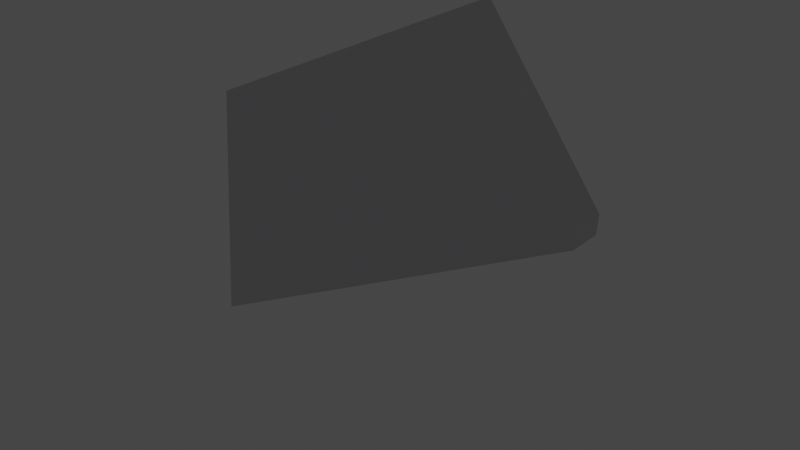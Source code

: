 # Source: lightsCast.blend  (saved by Blender 3.0.42; exported with 4.5.12 LTS)
import bpy
from mathutils import Matrix  # noqa: F401  (used for matrix-valued properties, if any)

bpy.ops.wm.read_factory_settings(use_empty=True)
scene = bpy.context.scene
scene.name = 'Scene'

# ---- collections
col_collection = bpy.data.collections.new('Collection'); scene.collection.children.link(col_collection)
col_archive = bpy.data.collections.new('Archive'); scene.collection.children.link(col_archive)

# ---- images (referenced by path relative to the original .blend; pixels are not part of the script)
import os
ASSET_DIR = os.environ.get("B2B_ASSET_DIR", "")  # directory of the original .blend (textures are referenced by path, not embedded)
HERE = os.path.dirname(os.path.abspath(__file__))  # packed textures are extracted next to this script under _unpacked/

def load_image(name, relpath, width, height, colorspace="sRGB"):
    """Load a texture the original file referenced (path relative to the .blend, or extracted next to this script)."""
    p = next((c for c in (os.path.join(HERE, relpath), os.path.join(ASSET_DIR, relpath)) if relpath and os.path.exists(c)), "")
    if p:
        img = bpy.data.images.load(p, check_existing=True)
        img.name = name
    else:  # same state as the original file: an image datablock whose file is absent (Cycles renders it pink)
        img = bpy.data.images.new(name, width, height)
        img.source = "FILE"
        img.filepath = "//" + (relpath or name)
    img.colorspace_settings.name = colorspace
    return img
img_floorshadow = load_image('floorShadow', 'floorShadow.png', 1024, 1024, 'sRGB')

# ---- materials (node trees are filled in below, after node groups)
mat_material = bpy.data.materials.new('Material')
mat_material.alpha_threshold = 0.0
mat_material.line_color = (0.0, 0.0, 0.0, 1.0)
mat_black = bpy.data.materials.new('Black')
mat_white = bpy.data.materials.new('White')
mat_mounting = bpy.data.materials.new('Mounting')
mat_insidecircle = bpy.data.materials.new('InsideCircle')

# ---- material node trees
mat_material.use_nodes = True; mat_material.node_tree.nodes.clear()
_N = mat_material.node_tree.nodes; _L = mat_material.node_tree.links
n0 = _N.new('ShaderNodeOutputMaterial'); n0.name = 'Material Output'; n0.location = (300, 300)
n1 = _N.new('ShaderNodeBsdfPrincipled'); n1.name = 'Principled BSDF'; n1.location = (10, 300)
n1.distribution = 'GGX'
n1.subsurface_method = 'RANDOM_WALK_SKIN'
n1.inputs[0].default_value = (0.6738, 0.6638, 0.6939, 1.0)
n1.inputs[2].default_value = 0.4
n1.inputs[3].default_value = 1.45
n1.inputs[27].default_value = (0.0, 0.0, 0.0, 1.0)
n1.inputs[28].default_value = 1.0
n2 = _N.new('ShaderNodeTexImage'); n2.name = 'Image Texture'; n2.location = (506, 32)
n2.image = img_floorshadow
_L.new(n1.outputs[0], n0.inputs[0])
n0.is_active_output = True
mat_black.use_nodes = True; mat_black.node_tree.nodes.clear()
_N = mat_black.node_tree.nodes; _L = mat_black.node_tree.links
n0 = _N.new('ShaderNodeOutputMaterial'); n0.name = 'Material Output'; n0.location = (300, 300)
n1 = _N.new('ShaderNodeBsdfPrincipled'); n1.name = 'Principled BSDF'; n1.location = (1, 281)
n1.distribution = 'GGX'
n1.subsurface_method = 'RANDOM_WALK_SKIN'
n1.inputs[0].default_value = (0.3883, 0.3883, 0.3883, 1.0)
n1.inputs[3].default_value = 1.45
n1.inputs[27].default_value = (0.0, 0.0, 0.0, 1.0)
n1.inputs[28].default_value = 1.0
_L.new(n1.outputs[0], n0.inputs[0])
n0.is_active_output = True
mat_white.use_nodes = True; mat_white.node_tree.nodes.clear()
_N = mat_white.node_tree.nodes; _L = mat_white.node_tree.links
n0 = _N.new('ShaderNodeOutputMaterial'); n0.name = 'Material Output'; n0.location = (300, 300)
n1 = _N.new('ShaderNodeBsdfPrincipled'); n1.name = 'Principled BSDF'; n1.location = (10, 300)
n1.distribution = 'GGX'
n1.subsurface_method = 'RANDOM_WALK_SKIN'
n1.inputs[0].default_value = (1.0, 1.0, 1.0, 1.0)
n1.inputs[3].default_value = 1.45
n1.inputs[27].default_value = (0.0, 0.0, 0.0, 1.0)
n1.inputs[28].default_value = 1.0
n2 = _N.new('ShaderNodeTexImage'); n2.name = 'Image Texture'; n2.location = (300, 18)
n2.image = img_floorshadow
_L.new(n1.outputs[0], n0.inputs[0])
n0.is_active_output = True
mat_mounting.use_nodes = True; mat_mounting.node_tree.nodes.clear()
_N = mat_mounting.node_tree.nodes; _L = mat_mounting.node_tree.links
n0 = _N.new('ShaderNodeBsdfPrincipled'); n0.name = 'Principled BSDF'; n0.location = (10, 300)
n0.distribution = 'GGX'
n0.subsurface_method = 'RANDOM_WALK_SKIN'
n0.inputs[0].default_value = (0.6843, 0.6843, 0.6843, 1.0)
n0.inputs[3].default_value = 1.45
n0.inputs[27].default_value = (0.0, 0.0, 0.0, 1.0)
n0.inputs[28].default_value = 1.0
n1 = _N.new('ShaderNodeOutputMaterial'); n1.name = 'Material Output'; n1.location = (300, 300)
_L.new(n0.outputs[0], n1.inputs[0])
n1.is_active_output = True
mat_insidecircle.use_nodes = True; mat_insidecircle.node_tree.nodes.clear()
_N = mat_insidecircle.node_tree.nodes; _L = mat_insidecircle.node_tree.links
n0 = _N.new('ShaderNodeBsdfPrincipled'); n0.name = 'Principled BSDF'; n0.location = (10, 300)
n0.distribution = 'GGX'
n0.subsurface_method = 'RANDOM_WALK_SKIN'
n0.inputs[0].default_value = (0.2738, 0.2738, 0.2851, 1.0)
n0.inputs[3].default_value = 1.45
n0.inputs[27].default_value = (0.0, 0.0, 0.0, 1.0)
n0.inputs[28].default_value = 1.0
n1 = _N.new('ShaderNodeOutputMaterial'); n1.name = 'Material Output'; n1.location = (300, 300)
_L.new(n0.outputs[0], n1.inputs[0])
n1.is_active_output = True

# ---- world
world_world = bpy.data.worlds.new('World'); scene.world = world_world
world_world.use_nodes = True; world_world.node_tree.nodes.clear()
_N = world_world.node_tree.nodes; _L = world_world.node_tree.links
n0 = _N.new('ShaderNodeOutputWorld'); n0.name = 'World Output'; n0.location = (300, 300)
n1 = _N.new('ShaderNodeBackground'); n1.name = 'Background'; n1.location = (10, 300)
n1.inputs[0].default_value = (0.05088, 0.05088, 0.05088, 1.0)
_L.new(n1.outputs[0], n0.inputs[0])
n0.is_active_output = True
world_world.color = (0.05088, 0.05088, 0.05088)
world_world.use_sun_shadow = False
world_world.sun_shadow_jitter_overblur = 0.0

# ---- lights
light_sun = bpy.data.lights.new('Sun', 'SUN')
light_sun.transmission_factor = 0.0
light_sun.angle = 0.8552
light_sun.energy = 1.0
light_sun.shadow_soft_size = 0.125

# ---- meshes
me_cylinder_003 = bpy.data.meshes.new('Cylinder.003')
me_cylinder_003.from_pydata([(0.02607, 0.01505, -0.3868), (0.2639, 0.1524, 2.755), (0.02607, -0.01505, -0.3868), (0.2639, -0.1524, 2.755), (-0.02607, -0.01505, -0.3868), (-0.2639, -0.1524, 2.755), (-0.02607, 0.01505, -0.3868), (-0.2639, 0.1524, 2.755)], [], [(4, 2, 3, 5), (0, 1, 3, 2), (4, 5, 7, 6), (6, 7, 1, 0), (6, 0, 2, 4), (3, 1, 7, 5)])
_uv = me_cylinder_003.uv_layers.new(name='UVMap')
_uv.uv.foreach_set('vector', [0.3333, 0.5, 0.6667, 0.5, 0.6667, 1.0, 0.3333, 1.0, 0.8333, 0.5, 0.8333, 1.0, 0.6667, 1.0, 0.6667, 0.5, 0.3333, 0.5, 0.3333, 1.0, 0.1667, 1.0, 0.1667, 0.5, 0.1667, 0.5, 0.1667, 1.0, 0.8333, 1.0, 0.8333, 0.5, 0.1667, 0.5, 0.8333, 0.5, 0.6667, 0.5, 0.3333, 0.5, 0.6667, 1.0, 0.8333, 1.0, 0.1667, 1.0, 0.3333, 1.0])
me_cylinder_003.materials.append(mat_material)
me_cylinder_003.use_remesh_fix_poles = True
me_cylinder_003.use_remesh_preserve_attributes = False
me_cylinder_003.update()
me_cube = bpy.data.meshes.new('Cube')
me_cube.from_pydata([(0.2706, -0.2243, 0.2735), (0.2706, -0.2243, -0.364), (0.2706, -1.254, 0.2735), (0.2706, -1.254, -0.364), (-0.2706, -0.2243, 0.2735), (-0.2706, -0.2243, -0.364), (-0.2706, -1.254, 0.2735), (-0.2706, -1.254, -0.364)], [], [(0, 4, 6, 2), (3, 2, 6, 7), (7, 6, 4, 5), (5, 1, 3, 7), (1, 0, 2, 3), (5, 4, 0, 1)])
_uv = me_cube.uv_layers.new(name='UVMap')
_uv.uv.foreach_set('vector', [0.625, 0.5, 0.875, 0.5, 0.875, 0.75, 0.625, 0.75, 0.375, 0.75, 0.625, 0.75, 0.625, 1.0, 0.375, 1.0, 0.375, 0.0, 0.625, 0.0, 0.625, 0.25, 0.375, 0.25, 0.125, 0.5, 0.375, 0.5, 0.375, 0.75, 0.125, 0.75, 0.375, 0.5, 0.625, 0.5, 0.625, 0.75, 0.375, 0.75, 0.375, 0.25, 0.625, 0.25, 0.625, 0.5, 0.375, 0.5])
me_cube.materials.append(mat_material)
me_cube.use_remesh_preserve_volume = False
me_cube.use_remesh_preserve_attributes = False
me_cube.use_mirror_vertex_groups = False
me_cube.update()
me_cube_001 = bpy.data.meshes.new('Cube.001')
me_cube_001.from_pydata([(-1.0, -1.0, -1.0), (-1.0, -1.0, 1.0), (-1.0, 1.0, -1.0), (-1.0, 1.0, 1.0), (1.0, -1.0, -1.0), (1.0, -1.0, 1.0), (1.0, 1.0, -1.0), (1.0, 1.0, 1.0)], [], [(0, 1, 3, 2), (2, 3, 7, 6), (6, 7, 5, 4), (4, 5, 1, 0), (2, 6, 4, 0), (7, 3, 1, 5)])
_uv = me_cube_001.uv_layers.new(name='UVMap')
_uv.uv.foreach_set('vector', [0.375, 0.0, 0.625, 0.0, 0.625, 0.25, 0.375, 0.25, 0.375, 0.25, 0.625, 0.25, 0.625, 0.5, 0.375, 0.5, 0.375, 0.5, 0.625, 0.5, 0.625, 0.75, 0.375, 0.75, 0.375, 0.75, 0.625, 0.75, 0.625, 1.0, 0.375, 1.0, 0.125, 0.5, 0.375, 0.5, 0.375, 0.75, 0.125, 0.75, 0.625, 0.5, 0.875, 0.5, 0.875, 0.75, 0.625, 0.75])
me_cube_001.materials.append(mat_material)
me_cube_001.use_remesh_fix_poles = True
me_cube_001.use_remesh_preserve_attributes = False
me_cube_001.update()
me_cube_002 = bpy.data.meshes.new('Cube.002')
me_cube_002.from_pydata([(-1.0, -1.0, -1.0), (-1.0, -1.0, 1.0), (-1.0, 1.0, -1.0), (-1.0, 1.0, 1.0), (1.0, -1.0, -1.0), (1.0, -1.0, 1.0), (1.0, 1.0, -1.0), (1.0, 1.0, 1.0)], [], [(0, 1, 3, 2), (2, 3, 7, 6), (6, 7, 5, 4), (4, 5, 1, 0), (2, 6, 4, 0), (7, 3, 1, 5)])
_uv = me_cube_002.uv_layers.new(name='UVMap')
_uv.uv.foreach_set('vector', [0.375, 0.0, 0.625, 0.0, 0.625, 0.25, 0.375, 0.25, 0.375, 0.25, 0.625, 0.25, 0.625, 0.5, 0.375, 0.5, 0.375, 0.5, 0.625, 0.5, 0.625, 0.75, 0.375, 0.75, 0.375, 0.75, 0.625, 0.75, 0.625, 1.0, 0.375, 1.0, 0.125, 0.5, 0.375, 0.5, 0.375, 0.75, 0.125, 0.75, 0.625, 0.5, 0.875, 0.5, 0.875, 0.75, 0.625, 0.75])
me_cube_002.materials.append(mat_black)
me_cube_002.use_remesh_fix_poles = True
me_cube_002.use_remesh_preserve_attributes = False
me_cube_002.update()
me_cube_005 = bpy.data.meshes.new('Cube.005')
me_cube_005.from_pydata([(-1.0, -1.0, -1.0), (-1.0, -1.0, 1.0), (-1.0, 1.0, -1.0), (-1.0, 1.0, 1.0), (1.0, -1.0, -1.0), (1.0, -1.0, 1.0), (1.0, 1.0, -1.0), (1.0, 1.0, 1.0)], [], [(0, 1, 3, 2), (2, 3, 7, 6), (6, 7, 5, 4), (4, 5, 1, 0), (2, 6, 4, 0), (7, 3, 1, 5)])
_uv = me_cube_005.uv_layers.new(name='UVMap')
_uv.uv.foreach_set('vector', [0.375, 0.0, 0.625, 0.0, 0.625, 0.25, 0.375, 0.25, 0.375, 0.25, 0.625, 0.25, 0.625, 0.5, 0.375, 0.5, 0.375, 0.5, 0.625, 0.5, 0.625, 0.75, 0.375, 0.75, 0.375, 0.75, 0.625, 0.75, 0.625, 1.0, 0.375, 1.0, 0.125, 0.5, 0.375, 0.5, 0.375, 0.75, 0.125, 0.75, 0.625, 0.5, 0.875, 0.5, 0.875, 0.75, 0.625, 0.75])
me_cube_005.materials.append(mat_black)
me_cube_005.use_remesh_fix_poles = True
me_cube_005.use_remesh_preserve_attributes = False
me_cube_005.update()
me_cube_006 = bpy.data.meshes.new('Cube.006')
me_cube_006.from_pydata([(-1.0, -1.0, -1.0), (-1.0, -1.0, 1.0), (-1.0, 1.0, -1.0), (-1.0, 1.0, 1.0), (1.0, -1.0, -1.0), (1.0, -1.0, 1.0), (1.0, 1.0, -1.0), (1.0, 1.0, 1.0)], [], [(0, 1, 3, 2), (2, 3, 7, 6), (6, 7, 5, 4), (4, 5, 1, 0), (2, 6, 4, 0), (7, 3, 1, 5)])
_uv = me_cube_006.uv_layers.new(name='UVMap')
_uv.uv.foreach_set('vector', [0.375, 0.0, 0.625, 0.0, 0.625, 0.25, 0.375, 0.25, 0.375, 0.25, 0.625, 0.25, 0.625, 0.5, 0.375, 0.5, 0.375, 0.5, 0.625, 0.5, 0.625, 0.75, 0.375, 0.75, 0.375, 0.75, 0.625, 0.75, 0.625, 1.0, 0.375, 1.0, 0.125, 0.5, 0.375, 0.5, 0.375, 0.75, 0.125, 0.75, 0.625, 0.5, 0.875, 0.5, 0.875, 0.75, 0.625, 0.75])
me_cube_006.materials.append(mat_black)
me_cube_006.use_remesh_fix_poles = True
me_cube_006.use_remesh_preserve_attributes = False
me_cube_006.update()
me_cylinder = bpy.data.meshes.new('Cylinder')
me_cylinder.from_pydata([(0.0, 0.06, -1.0), (0.0, 0.06, 1.0), (0.05196, 0.03, -1.0), (0.05196, 0.03, 1.0), (0.05196, -0.03, -1.0), (0.05196, -0.03, 1.0), (-5.245e-09, -0.06, -1.0), (-5.245e-09, -0.06, 1.0), (-0.05196, -0.03, -1.0), (-0.05196, -0.03, 1.0), (-0.05196, 0.03, -1.0), (-0.05196, 0.03, 1.0)], [], [(0, 1, 3, 2), (2, 3, 5, 4), (4, 5, 7, 6), (6, 7, 9, 8), (3, 1, 11, 9, 7, 5), (8, 9, 11, 10), (10, 11, 1, 0), (0, 2, 4, 6, 8, 10)])
_uv = me_cylinder.uv_layers.new(name='UVMap')
_uv.uv.foreach_set('vector', [1.0, 0.5, 1.0, 1.0, 0.8333, 1.0, 0.8333, 0.5, 0.8333, 0.5, 0.8333, 1.0, 0.6667, 1.0, 0.6667, 0.5, 0.6667, 0.5, 0.6667, 1.0, 0.5, 1.0, 0.5, 0.5, 0.5, 0.5, 0.5, 1.0, 0.3333, 1.0, 0.3333, 0.5, 0.4578, 0.37, 0.25, 0.49, 0.04215, 0.37, 0.04215, 0.13, 0.25, 0.01, 0.4578, 0.13, 0.3333, 0.5, 0.3333, 1.0, 0.1667, 1.0, 0.1667, 0.5, 0.1667, 0.5, 0.1667, 1.0, -8.941e-08, 1.0, -8.941e-08, 0.5, 0.75, 0.49, 0.9578, 0.37, 0.9578, 0.13, 0.75, 0.01, 0.5422, 0.13, 0.5422, 0.37])
me_cylinder.materials.append(mat_material)
me_cylinder.use_remesh_fix_poles = True
me_cylinder.use_remesh_preserve_attributes = False
me_cylinder.update()
me_cylinder_001 = bpy.data.meshes.new('Cylinder.001')
me_cylinder_001.from_pydata([(0.02607, 0.01505, -0.3868), (0.08957, 0.05171, 1.0), (0.02607, -0.01505, -0.3868), (0.08957, -0.05171, 1.0), (-0.02607, -0.01505, -0.3868), (-0.08957, -0.05171, 1.0), (-0.02607, 0.01505, -0.3868), (-0.08957, 0.05171, 1.0)], [], [(4, 2, 3, 5), (0, 1, 3, 2), (4, 5, 7, 6), (6, 7, 1, 0)])
_uv = me_cylinder_001.uv_layers.new(name='UVMap')
_uv.uv.foreach_set('vector', [0.3333, 0.5, 0.6667, 0.5, 0.6667, 1.0, 0.3333, 1.0, 0.8333, 0.5, 0.8333, 1.0, 0.6667, 1.0, 0.6667, 0.5, 0.3333, 0.5, 0.3333, 1.0, 0.1667, 1.0, 0.1667, 0.5, 0.1667, 0.5, 0.1667, 1.0, 0.8333, 1.0, 0.8333, 0.5])
me_cylinder_001.materials.append(mat_black)
me_cylinder_001.use_remesh_fix_poles = True
me_cylinder_001.use_remesh_preserve_attributes = False
me_cylinder_001.update()
me_cylinder_002 = bpy.data.meshes.new('Cylinder.002')
me_cylinder_002.from_pydata([(0.0, 0.02, -0.32), (0.0, 0.02, 0.32), (0.01732, -0.01, -0.32), (0.01732, -0.01, 0.32), (-0.01732, -0.01, -0.32), (-0.01732, -0.01, 0.32)], [], [(0, 1, 3, 2), (2, 3, 5, 4), (3, 1, 5), (4, 5, 1, 0), (0, 2, 4)])
_uv = me_cylinder_002.uv_layers.new(name='UVMap')
_uv.uv.foreach_set('vector', [1.0, 0.5, 1.0, 1.0, 0.6667, 1.0, 0.6667, 0.5, 0.6667, 0.5, 0.6667, 1.0, 0.3333, 1.0, 0.3333, 0.5, 0.4578, 0.13, 0.25, 0.49, 0.04215, 0.13, 0.3333, 0.5, 0.3333, 1.0, -5.96e-08, 1.0, -5.96e-08, 0.5, 0.75, 0.49, 0.9578, 0.13, 0.5422, 0.13])
me_cylinder_002.materials.append(mat_white)
me_cylinder_002.use_remesh_fix_poles = True
me_cylinder_002.use_remesh_preserve_attributes = False
me_cylinder_002.update()
me_cylinder_005 = bpy.data.meshes.new('Cylinder.005')
me_cylinder_005.from_pydata([(0.0, 0.02, -0.32), (0.0, 0.02, 0.32), (0.01732, -0.01, -0.32), (0.01732, -0.01, 0.32), (-0.01732, -0.01, -0.32), (-0.01732, -0.01, 0.32)], [], [(0, 1, 3, 2), (2, 3, 5, 4), (3, 1, 5), (4, 5, 1, 0), (0, 2, 4)])
_uv = me_cylinder_005.uv_layers.new(name='UVMap')
_uv.uv.foreach_set('vector', [1.0, 0.5, 1.0, 1.0, 0.6667, 1.0, 0.6667, 0.5, 0.6667, 0.5, 0.6667, 1.0, 0.3333, 1.0, 0.3333, 0.5, 0.4578, 0.13, 0.25, 0.49, 0.04215, 0.13, 0.3333, 0.5, 0.3333, 1.0, -5.96e-08, 1.0, -5.96e-08, 0.5, 0.75, 0.49, 0.9578, 0.13, 0.5422, 0.13])
me_cylinder_005.materials.append(mat_white)
me_cylinder_005.use_remesh_fix_poles = True
me_cylinder_005.use_remesh_preserve_attributes = False
me_cylinder_005.update()
me_cylinder_007 = bpy.data.meshes.new('Cylinder.007')
me_cylinder_007.from_pydata([(0.0, 0.02, -0.32), (0.0, 0.02, 0.32), (0.01732, -0.01, -0.32), (0.01732, -0.01, 0.32), (-0.01732, -0.01, -0.32), (-0.01732, -0.01, 0.32)], [], [(0, 1, 3, 2), (2, 3, 5, 4), (3, 1, 5), (4, 5, 1, 0), (0, 2, 4)])
_uv = me_cylinder_007.uv_layers.new(name='UVMap')
_uv.uv.foreach_set('vector', [1.0, 0.5, 1.0, 1.0, 0.6667, 1.0, 0.6667, 0.5, 0.6667, 0.5, 0.6667, 1.0, 0.3333, 1.0, 0.3333, 0.5, 0.4578, 0.13, 0.25, 0.49, 0.04215, 0.13, 0.3333, 0.5, 0.3333, 1.0, -5.96e-08, 1.0, -5.96e-08, 0.5, 0.75, 0.49, 0.9578, 0.13, 0.5422, 0.13])
me_cylinder_007.materials.append(mat_white)
me_cylinder_007.use_remesh_fix_poles = True
me_cylinder_007.use_remesh_preserve_attributes = False
me_cylinder_007.update()
me_cylinder_008 = bpy.data.meshes.new('Cylinder.008')
me_cylinder_008.from_pydata([(0.0, 0.13, -0.02), (0.0, 0.13, 0.02), (0.08356, 0.09959, -0.02), (0.08356, 0.09959, 0.02), (0.128, 0.02257, -0.02), (0.128, 0.02257, 0.02), (0.1126, -0.065, -0.02), (0.1126, -0.065, 0.02), (0.04446, -0.1222, -0.02), (0.04446, -0.1222, 0.02), (-0.04446, -0.1222, -0.02), (-0.04446, -0.1222, 0.02), (-0.1126, -0.065, -0.02), (-0.1126, -0.065, 0.02), (-0.128, 0.02257, -0.02), (-0.128, 0.02257, 0.02), (-0.08356, 0.09959, -0.02), (-0.08356, 0.09959, 0.02)], [], [(0, 1, 3, 2), (2, 3, 5, 4), (4, 5, 7, 6), (6, 7, 9, 8), (8, 9, 11, 10), (10, 11, 13, 12), (12, 13, 15, 14), (3, 1, 17, 15, 13, 11, 9, 7, 5), (14, 15, 17, 16), (16, 17, 1, 0), (0, 2, 4, 6, 8, 10, 12, 14, 16)])
_uv = me_cylinder_008.uv_layers.new(name='UVMap')
_uv.uv.foreach_set('vector', [1.0, 0.5, 1.0, 1.0, 0.8889, 1.0, 0.8889, 0.5, 0.8889, 0.5, 0.8889, 1.0, 0.7778, 1.0, 0.7778, 0.5, 0.7778, 0.5, 0.7778, 1.0, 0.6667, 1.0, 0.6667, 0.5, 0.6667, 0.5, 0.6667, 1.0, 0.5556, 1.0, 0.5556, 0.5, 0.5556, 0.5, 0.5556, 1.0, 0.4444, 1.0, 0.4444, 0.5, 0.4444, 0.5, 0.4444, 1.0, 0.3333, 1.0, 0.3333, 0.5, 0.3333, 0.5, 0.3333, 1.0, 0.2222, 1.0, 0.2222, 0.5, 0.4043, 0.4339, 0.25, 0.49, 0.09573, 0.4339, 0.01365, 0.2917, 0.04215, 0.13, 0.1679, 0.02447, 0.3321, 0.02447, 0.4578, 0.13, 0.4864, 0.2917, 0.2222, 0.5, 0.2222, 1.0, 0.1111, 1.0, 0.1111, 0.5, 0.1111, 0.5, 0.1111, 1.0, 4.47e-08, 1.0, 4.47e-08, 0.5, 0.75, 0.49, 0.9043, 0.4339, 0.9864, 0.2917, 0.9578, 0.13, 0.8321, 0.02447, 0.6679, 0.02447, 0.5422, 0.13, 0.5136, 0.2917, 0.5957, 0.4339])
me_cylinder_008.materials.append(mat_black)
me_cylinder_008.use_remesh_fix_poles = True
me_cylinder_008.use_remesh_preserve_attributes = False
me_cylinder_008.update()
me_cylinder_004 = bpy.data.meshes.new('Cylinder.004')
me_cylinder_004.from_pydata([(-0.03952, -0.686, -0.4487), (-0.03952, -0.686, 0.1913), (-0.0222, -0.716, -0.4487), (-0.0222, -0.716, 0.1913), (-0.05684, -0.716, -0.4487), (-0.05684, -0.716, 0.1913), (-0.03952, -0.686, -0.4352), (-0.0222, -0.716, -0.4352), (-0.05684, -0.716, -0.4352), (0.2426, -0.686, -0.4487), (0.26, -0.716, -0.4487), (0.2426, -0.686, -0.4352), (0.26, -0.716, -0.4352), (-0.3817, -0.686, -0.4487), (-0.3991, -0.716, -0.4487), (-0.3817, -0.686, -0.4352), (-0.3991, -0.716, -0.4352), (-0.03952, -0.686, -0.2249), (-0.0222, -0.716, -0.2249), (-0.05684, -0.716, -0.2249), (-0.03952, -0.686, -0.2088), (-0.0222, -0.716, -0.2088), (-0.05684, -0.716, -0.2088), (-0.3487, -0.686, -0.4486), (-0.366, -0.716, -0.4486), (-0.3487, -0.686, -0.4355), (-0.366, -0.716, -0.4355)], [], [(20, 1, 3, 21), (21, 3, 5, 22), (3, 1, 5), (22, 5, 1, 20), (0, 2, 4), (6, 0, 13, 15), (2, 7, 8, 4), (7, 2, 10, 12), (9, 11, 12, 10), (6, 7, 12, 11), (2, 0, 9, 10), (0, 6, 11, 9), (14, 16, 15, 13), (0, 4, 14, 13), (8, 6, 15, 16), (4, 8, 16, 14), (8, 19, 17, 6), (7, 18, 19, 8), (6, 17, 18, 7), (20, 17, 23, 25), (18, 21, 22, 19), (17, 20, 21, 18), (24, 26, 25, 23), (19, 22, 26, 24), (22, 20, 25, 26), (17, 19, 24, 23)])
_uv = me_cylinder_004.uv_layers.new(name='UVMap')
_uv.uv.foreach_set('vector', [1.0, 0.6874, 1.0, 1.0, 0.6667, 1.0, 0.6667, 0.6874, 0.6667, 0.6874, 0.6667, 1.0, 0.3333, 1.0, 0.3333, 0.6874, 0.4578, 0.13, 0.25, 0.49, 0.04215, 0.13, 0.3333, 0.6874, 0.3333, 1.0, -5.96e-08, 1.0, -5.96e-08, 0.6874, 0.75, 0.49, 0.9578, 0.13, 0.5422, 0.13, -5.96e-08, 0.5106, -5.96e-08, 0.5, -5.96e-08, 0.5, -5.96e-08, 0.5106, 0.6667, 0.5, 0.6667, 0.5106, 0.3333, 0.5106, 0.3333, 0.5, 0.6667, 0.5106, 0.6667, 0.5, 0.6667, 0.5, 0.6667, 0.5106, 1.0, 0.5, 1.0, 0.5106, 0.6667, 0.5106, 0.6667, 0.5, 1.0, 0.5106, 0.6667, 0.5106, 0.6667, 0.5106, 1.0, 0.5106, 0.9578, 0.13, 0.75, 0.49, 0.75, 0.49, 0.9578, 0.13, -5.96e-08, 0.5, -5.96e-08, 0.5106, -5.96e-08, 0.5106, -5.96e-08, 0.5, 0.3333, 0.5, 0.3333, 0.5106, -5.96e-08, 0.5106, -5.96e-08, 0.5, 0.75, 0.49, 0.5422, 0.13, 0.5422, 0.13, 0.75, 0.49, 0.3333, 0.5106, -5.96e-08, 0.5106, -5.96e-08, 0.5106, 0.3333, 0.5106, 0.3333, 0.5, 0.3333, 0.5106, 0.3333, 0.5106, 0.3333, 0.5, 0.3333, 0.5106, 0.3333, 0.6748, -5.96e-08, 0.6748, -5.96e-08, 0.5106, 0.6667, 0.5106, 0.6667, 0.6748, 0.3333, 0.6748, 0.3333, 0.5106, 1.0, 0.5106, 1.0, 0.6748, 0.6667, 0.6748, 0.6667, 0.5106, 1.0, 0.6874, 1.0, 0.6748, 1.0, 0.6748, 1.0, 0.6874, 0.6667, 0.6748, 0.6667, 0.6874, 0.3333, 0.6874, 0.3333, 0.6748, 1.0, 0.6748, 1.0, 0.6874, 0.6667, 0.6874, 0.6667, 0.6748, 0.3333, 0.6748, 0.3333, 0.6874, -5.96e-08, 0.6874, -5.96e-08, 0.6748, 0.3333, 0.6748, 0.3333, 0.6874, 0.3333, 0.6874, 0.3333, 0.6748, 0.3333, 0.6874, -5.96e-08, 0.6874, -5.96e-08, 0.6874, 0.3333, 0.6874, -5.96e-08, 0.6748, 0.3333, 0.6748, 0.3333, 0.6748, -5.96e-08, 0.6748])
me_cylinder_004.materials.append(mat_mounting)
me_cylinder_004.use_remesh_fix_poles = True
me_cylinder_004.use_remesh_preserve_attributes = False
me_cylinder_004.update()
me_cylinder_006 = bpy.data.meshes.new('Cylinder.006')
me_cylinder_006.from_pydata([(0.0, 0.21, -2.765), (0.0, 0.21, 2.765), (0.1485, 0.1485, -2.765), (0.1485, 0.1485, 2.765), (0.21, -9.179e-09, -2.765), (0.21, -9.179e-09, 2.765), (0.1485, -0.1485, -2.765), (0.1485, -0.1485, 2.765), (-1.836e-08, -0.21, -2.765), (-1.836e-08, -0.21, 2.765), (-0.1485, -0.1485, -2.765), (-0.1485, -0.1485, 2.765), (-0.21, 2.504e-09, -2.765), (-0.21, 2.504e-09, 2.765), (-0.1485, 0.1485, -2.765), (-0.1485, 0.1485, 2.765)], [], [(0, 1, 3, 2), (2, 3, 5, 4), (4, 5, 7, 6), (6, 7, 9, 8), (8, 9, 11, 10), (10, 11, 13, 12), (3, 1, 15, 13, 11, 9, 7, 5), (12, 13, 15, 14), (14, 15, 1, 0), (0, 2, 4, 6, 8, 10, 12, 14)])
_uv = me_cylinder_006.uv_layers.new(name='UVMap')
_uv.uv.foreach_set('vector', [1.0, 0.5, 1.0, 1.0, 0.875, 1.0, 0.875, 0.5, 0.875, 0.5, 0.875, 1.0, 0.75, 1.0, 0.75, 0.5, 0.75, 0.5, 0.75, 1.0, 0.625, 1.0, 0.625, 0.5, 0.625, 0.5, 0.625, 1.0, 0.5, 1.0, 0.5, 0.5, 0.5, 0.5, 0.5, 1.0, 0.375, 1.0, 0.375, 0.5, 0.375, 0.5, 0.375, 1.0, 0.25, 1.0, 0.25, 0.5, 0.4197, 0.4197, 0.25, 0.49, 0.08029, 0.4197, 0.01, 0.25, 0.08029, 0.08029, 0.25, 0.01, 0.4197, 0.08029, 0.49, 0.25, 0.25, 0.5, 0.25, 1.0, 0.125, 1.0, 0.125, 0.5, 0.125, 0.5, 0.125, 1.0, 0.0, 1.0, 0.0, 0.5, 0.75, 0.49, 0.9197, 0.4197, 0.99, 0.25, 0.9197, 0.08029, 0.75, 0.01, 0.5803, 0.08029, 0.51, 0.25, 0.5803, 0.4197])
me_cylinder_006.materials.append(mat_black)
me_cylinder_006.use_remesh_fix_poles = True
me_cylinder_006.use_remesh_preserve_attributes = False
me_cylinder_006.update()
me_cylinder_009 = bpy.data.meshes.new('Cylinder.009')
me_cylinder_009.from_pydata([(0.0, 0.21, -2.765), (0.0, 0.21, 2.765), (0.1485, 0.1485, -2.765), (0.1485, 0.1485, 2.765), (0.21, -9.179e-09, -2.765), (0.21, -9.179e-09, 2.765), (0.1485, -0.1485, -2.765), (0.1485, -0.1485, 2.765), (-1.836e-08, -0.21, -2.765), (-1.836e-08, -0.21, 2.765), (-0.1485, -0.1485, -2.765), (-0.1485, -0.1485, 2.765), (-0.21, 2.504e-09, -2.765), (-0.21, 2.504e-09, 2.765), (-0.1485, 0.1485, -2.765), (-0.1485, 0.1485, 2.765)], [], [(0, 1, 3, 2), (2, 3, 5, 4), (4, 5, 7, 6), (6, 7, 9, 8), (8, 9, 11, 10), (10, 11, 13, 12), (3, 1, 15, 13, 11, 9, 7, 5), (12, 13, 15, 14), (14, 15, 1, 0), (0, 2, 4, 6, 8, 10, 12, 14)])
_uv = me_cylinder_009.uv_layers.new(name='UVMap')
_uv.uv.foreach_set('vector', [1.0, 0.5, 1.0, 1.0, 0.875, 1.0, 0.875, 0.5, 0.875, 0.5, 0.875, 1.0, 0.75, 1.0, 0.75, 0.5, 0.75, 0.5, 0.75, 1.0, 0.625, 1.0, 0.625, 0.5, 0.625, 0.5, 0.625, 1.0, 0.5, 1.0, 0.5, 0.5, 0.5, 0.5, 0.5, 1.0, 0.375, 1.0, 0.375, 0.5, 0.375, 0.5, 0.375, 1.0, 0.25, 1.0, 0.25, 0.5, 0.4197, 0.4197, 0.25, 0.49, 0.08029, 0.4197, 0.01, 0.25, 0.08029, 0.08029, 0.25, 0.01, 0.4197, 0.08029, 0.49, 0.25, 0.25, 0.5, 0.25, 1.0, 0.125, 1.0, 0.125, 0.5, 0.125, 0.5, 0.125, 1.0, 0.0, 1.0, 0.0, 0.5, 0.75, 0.49, 0.9197, 0.4197, 0.99, 0.25, 0.9197, 0.08029, 0.75, 0.01, 0.5803, 0.08029, 0.51, 0.25, 0.5803, 0.4197])
me_cylinder_009.materials.append(mat_black)
me_cylinder_009.use_remesh_fix_poles = True
me_cylinder_009.use_remesh_preserve_attributes = False
me_cylinder_009.update()
me_cylinder_010 = bpy.data.meshes.new('Cylinder.010')
me_cylinder_010.from_pydata([(0.0, 0.13, -0.02), (0.0, 0.13, 0.02), (0.08356, 0.09959, -0.02), (0.08356, 0.09959, 0.02), (0.128, 0.02257, -0.02), (0.128, 0.02257, 0.02), (0.1126, -0.065, -0.02), (0.1126, -0.065, 0.02), (0.04446, -0.1222, -0.02), (0.04446, -0.1222, 0.02), (-0.04446, -0.1222, -0.02), (-0.04446, -0.1222, 0.02), (-0.1126, -0.065, -0.02), (-0.1126, -0.065, 0.02), (-0.128, 0.02257, -0.02), (-0.128, 0.02257, 0.02), (-0.08356, 0.09959, -0.02), (-0.08356, 0.09959, 0.02)], [], [(0, 1, 3, 2), (2, 3, 5, 4), (4, 5, 7, 6), (6, 7, 9, 8), (8, 9, 11, 10), (10, 11, 13, 12), (12, 13, 15, 14), (3, 1, 17, 15, 13, 11, 9, 7, 5), (14, 15, 17, 16), (16, 17, 1, 0), (0, 2, 4, 6, 8, 10, 12, 14, 16)])
_uv = me_cylinder_010.uv_layers.new(name='UVMap')
_uv.uv.foreach_set('vector', [1.0, 0.5, 1.0, 1.0, 0.8889, 1.0, 0.8889, 0.5, 0.8889, 0.5, 0.8889, 1.0, 0.7778, 1.0, 0.7778, 0.5, 0.7778, 0.5, 0.7778, 1.0, 0.6667, 1.0, 0.6667, 0.5, 0.6667, 0.5, 0.6667, 1.0, 0.5556, 1.0, 0.5556, 0.5, 0.5556, 0.5, 0.5556, 1.0, 0.4444, 1.0, 0.4444, 0.5, 0.4444, 0.5, 0.4444, 1.0, 0.3333, 1.0, 0.3333, 0.5, 0.3333, 0.5, 0.3333, 1.0, 0.2222, 1.0, 0.2222, 0.5, 0.4043, 0.4339, 0.25, 0.49, 0.09573, 0.4339, 0.01365, 0.2917, 0.04215, 0.13, 0.1679, 0.02447, 0.3321, 0.02447, 0.4578, 0.13, 0.4864, 0.2917, 0.2222, 0.5, 0.2222, 1.0, 0.1111, 1.0, 0.1111, 0.5, 0.1111, 0.5, 0.1111, 1.0, 4.47e-08, 1.0, 4.47e-08, 0.5, 0.75, 0.49, 0.9043, 0.4339, 0.9864, 0.2917, 0.9578, 0.13, 0.8321, 0.02447, 0.6679, 0.02447, 0.5422, 0.13, 0.5136, 0.2917, 0.5957, 0.4339])
me_cylinder_010.materials.append(mat_insidecircle)
me_cylinder_010.use_remesh_fix_poles = True
me_cylinder_010.use_remesh_preserve_attributes = False
me_cylinder_010.update()
me_cylinder_011 = bpy.data.meshes.new('Cylinder.011')
me_cylinder_011.from_pydata([(0.0, 0.13, -0.02), (0.0, 0.13, 0.02), (0.08356, 0.09959, -0.02), (0.08356, 0.09959, 0.02), (0.128, 0.02257, -0.02), (0.128, 0.02257, 0.02), (0.1126, -0.065, -0.02), (0.1126, -0.065, 0.02), (0.04446, -0.1222, -0.02), (0.04446, -0.1222, 0.02), (-0.04446, -0.1222, -0.02), (-0.04446, -0.1222, 0.02), (-0.1126, -0.065, -0.02), (-0.1126, -0.065, 0.02), (-0.128, 0.02257, -0.02), (-0.128, 0.02257, 0.02), (-0.08356, 0.09959, -0.02), (-0.08356, 0.09959, 0.02)], [], [(0, 1, 3, 2), (2, 3, 5, 4), (4, 5, 7, 6), (6, 7, 9, 8), (8, 9, 11, 10), (10, 11, 13, 12), (12, 13, 15, 14), (3, 1, 17, 15, 13, 11, 9, 7, 5), (14, 15, 17, 16), (16, 17, 1, 0), (0, 2, 4, 6, 8, 10, 12, 14, 16)])
_uv = me_cylinder_011.uv_layers.new(name='UVMap')
_uv.uv.foreach_set('vector', [1.0, 0.5, 1.0, 1.0, 0.8889, 1.0, 0.8889, 0.5, 0.8889, 0.5, 0.8889, 1.0, 0.7778, 1.0, 0.7778, 0.5, 0.7778, 0.5, 0.7778, 1.0, 0.6667, 1.0, 0.6667, 0.5, 0.6667, 0.5, 0.6667, 1.0, 0.5556, 1.0, 0.5556, 0.5, 0.5556, 0.5, 0.5556, 1.0, 0.4444, 1.0, 0.4444, 0.5, 0.4444, 0.5, 0.4444, 1.0, 0.3333, 1.0, 0.3333, 0.5, 0.3333, 0.5, 0.3333, 1.0, 0.2222, 1.0, 0.2222, 0.5, 0.4043, 0.4339, 0.25, 0.49, 0.09573, 0.4339, 0.01365, 0.2917, 0.04215, 0.13, 0.1679, 0.02447, 0.3321, 0.02447, 0.4578, 0.13, 0.4864, 0.2917, 0.2222, 0.5, 0.2222, 1.0, 0.1111, 1.0, 0.1111, 0.5, 0.1111, 0.5, 0.1111, 1.0, 4.47e-08, 1.0, 4.47e-08, 0.5, 0.75, 0.49, 0.9043, 0.4339, 0.9864, 0.2917, 0.9578, 0.13, 0.8321, 0.02447, 0.6679, 0.02447, 0.5422, 0.13, 0.5136, 0.2917, 0.5957, 0.4339])
me_cylinder_011.materials.append(mat_insidecircle)
me_cylinder_011.use_remesh_fix_poles = True
me_cylinder_011.use_remesh_preserve_attributes = False
me_cylinder_011.update()
me_cylinder_012 = bpy.data.meshes.new('Cylinder.012')
me_cylinder_012.from_pydata([(0.0, 0.13, -0.02), (0.0, 0.13, 0.02), (0.08356, 0.09959, -0.02), (0.08356, 0.09959, 0.02), (0.128, 0.02257, -0.02), (0.128, 0.02257, 0.02), (0.1126, -0.065, -0.02), (0.1126, -0.065, 0.02), (0.04446, -0.1222, -0.02), (0.04446, -0.1222, 0.02), (-0.04446, -0.1222, -0.02), (-0.04446, -0.1222, 0.02), (-0.1126, -0.065, -0.02), (-0.1126, -0.065, 0.02), (-0.128, 0.02257, -0.02), (-0.128, 0.02257, 0.02), (-0.08356, 0.09959, -0.02), (-0.08356, 0.09959, 0.02)], [], [(0, 1, 3, 2), (2, 3, 5, 4), (4, 5, 7, 6), (6, 7, 9, 8), (8, 9, 11, 10), (10, 11, 13, 12), (12, 13, 15, 14), (3, 1, 17, 15, 13, 11, 9, 7, 5), (14, 15, 17, 16), (16, 17, 1, 0), (0, 2, 4, 6, 8, 10, 12, 14, 16)])
_uv = me_cylinder_012.uv_layers.new(name='UVMap')
_uv.uv.foreach_set('vector', [1.0, 0.5, 1.0, 1.0, 0.8889, 1.0, 0.8889, 0.5, 0.8889, 0.5, 0.8889, 1.0, 0.7778, 1.0, 0.7778, 0.5, 0.7778, 0.5, 0.7778, 1.0, 0.6667, 1.0, 0.6667, 0.5, 0.6667, 0.5, 0.6667, 1.0, 0.5556, 1.0, 0.5556, 0.5, 0.5556, 0.5, 0.5556, 1.0, 0.4444, 1.0, 0.4444, 0.5, 0.4444, 0.5, 0.4444, 1.0, 0.3333, 1.0, 0.3333, 0.5, 0.3333, 0.5, 0.3333, 1.0, 0.2222, 1.0, 0.2222, 0.5, 0.4043, 0.4339, 0.25, 0.49, 0.09573, 0.4339, 0.01365, 0.2917, 0.04215, 0.13, 0.1679, 0.02447, 0.3321, 0.02447, 0.4578, 0.13, 0.4864, 0.2917, 0.2222, 0.5, 0.2222, 1.0, 0.1111, 1.0, 0.1111, 0.5, 0.1111, 0.5, 0.1111, 1.0, 4.47e-08, 1.0, 4.47e-08, 0.5, 0.75, 0.49, 0.9043, 0.4339, 0.9864, 0.2917, 0.9578, 0.13, 0.8321, 0.02447, 0.6679, 0.02447, 0.5422, 0.13, 0.5136, 0.2917, 0.5957, 0.4339])
me_cylinder_012.materials.append(mat_insidecircle)
me_cylinder_012.use_remesh_fix_poles = True
me_cylinder_012.use_remesh_preserve_attributes = False
me_cylinder_012.update()
me_cylinder_013 = bpy.data.meshes.new('Cylinder.013')
me_cylinder_013.from_pydata([(0.0, 0.13, -0.02), (0.0, 0.13, 0.02), (0.08356, 0.09959, -0.02), (0.08356, 0.09959, 0.02), (0.128, 0.02257, -0.02), (0.128, 0.02257, 0.02), (0.1126, -0.065, -0.02), (0.1126, -0.065, 0.02), (0.04446, -0.1222, -0.02), (0.04446, -0.1222, 0.02), (-0.04446, -0.1222, -0.02), (-0.04446, -0.1222, 0.02), (-0.1126, -0.065, -0.02), (-0.1126, -0.065, 0.02), (-0.128, 0.02257, -0.02), (-0.128, 0.02257, 0.02), (-0.08356, 0.09959, -0.02), (-0.08356, 0.09959, 0.02)], [], [(0, 1, 3, 2), (2, 3, 5, 4), (4, 5, 7, 6), (6, 7, 9, 8), (8, 9, 11, 10), (10, 11, 13, 12), (12, 13, 15, 14), (3, 1, 17, 15, 13, 11, 9, 7, 5), (14, 15, 17, 16), (16, 17, 1, 0), (0, 2, 4, 6, 8, 10, 12, 14, 16)])
_uv = me_cylinder_013.uv_layers.new(name='UVMap')
_uv.uv.foreach_set('vector', [1.0, 0.5, 1.0, 1.0, 0.8889, 1.0, 0.8889, 0.5, 0.8889, 0.5, 0.8889, 1.0, 0.7778, 1.0, 0.7778, 0.5, 0.7778, 0.5, 0.7778, 1.0, 0.6667, 1.0, 0.6667, 0.5, 0.6667, 0.5, 0.6667, 1.0, 0.5556, 1.0, 0.5556, 0.5, 0.5556, 0.5, 0.5556, 1.0, 0.4444, 1.0, 0.4444, 0.5, 0.4444, 0.5, 0.4444, 1.0, 0.3333, 1.0, 0.3333, 0.5, 0.3333, 0.5, 0.3333, 1.0, 0.2222, 1.0, 0.2222, 0.5, 0.4043, 0.4339, 0.25, 0.49, 0.09573, 0.4339, 0.01365, 0.2917, 0.04215, 0.13, 0.1679, 0.02447, 0.3321, 0.02447, 0.4578, 0.13, 0.4864, 0.2917, 0.2222, 0.5, 0.2222, 1.0, 0.1111, 1.0, 0.1111, 0.5, 0.1111, 0.5, 0.1111, 1.0, 4.47e-08, 1.0, 4.47e-08, 0.5, 0.75, 0.49, 0.9043, 0.4339, 0.9864, 0.2917, 0.9578, 0.13, 0.8321, 0.02447, 0.6679, 0.02447, 0.5422, 0.13, 0.5136, 0.2917, 0.5957, 0.4339])
me_cylinder_013.materials.append(mat_black)
me_cylinder_013.use_remesh_fix_poles = True
me_cylinder_013.use_remesh_preserve_attributes = False
me_cylinder_013.update()
me_cylinder_014 = bpy.data.meshes.new('Cylinder.014')
me_cylinder_014.from_pydata([(0.0, 0.13, -0.02), (0.0, 0.13, 0.02), (0.08356, 0.09959, -0.02), (0.08356, 0.09959, 0.02), (0.128, 0.02257, -0.02), (0.128, 0.02257, 0.02), (0.1126, -0.065, -0.02), (0.1126, -0.065, 0.02), (0.04446, -0.1222, -0.02), (0.04446, -0.1222, 0.02), (-0.04446, -0.1222, -0.02), (-0.04446, -0.1222, 0.02), (-0.1126, -0.065, -0.02), (-0.1126, -0.065, 0.02), (-0.128, 0.02257, -0.02), (-0.128, 0.02257, 0.02), (-0.08356, 0.09959, -0.02), (-0.08356, 0.09959, 0.02)], [], [(0, 1, 3, 2), (2, 3, 5, 4), (4, 5, 7, 6), (6, 7, 9, 8), (8, 9, 11, 10), (10, 11, 13, 12), (12, 13, 15, 14), (3, 1, 17, 15, 13, 11, 9, 7, 5), (14, 15, 17, 16), (16, 17, 1, 0), (0, 2, 4, 6, 8, 10, 12, 14, 16)])
_uv = me_cylinder_014.uv_layers.new(name='UVMap')
_uv.uv.foreach_set('vector', [1.0, 0.5, 1.0, 1.0, 0.8889, 1.0, 0.8889, 0.5, 0.8889, 0.5, 0.8889, 1.0, 0.7778, 1.0, 0.7778, 0.5, 0.7778, 0.5, 0.7778, 1.0, 0.6667, 1.0, 0.6667, 0.5, 0.6667, 0.5, 0.6667, 1.0, 0.5556, 1.0, 0.5556, 0.5, 0.5556, 0.5, 0.5556, 1.0, 0.4444, 1.0, 0.4444, 0.5, 0.4444, 0.5, 0.4444, 1.0, 0.3333, 1.0, 0.3333, 0.5, 0.3333, 0.5, 0.3333, 1.0, 0.2222, 1.0, 0.2222, 0.5, 0.4043, 0.4339, 0.25, 0.49, 0.09573, 0.4339, 0.01365, 0.2917, 0.04215, 0.13, 0.1679, 0.02447, 0.3321, 0.02447, 0.4578, 0.13, 0.4864, 0.2917, 0.2222, 0.5, 0.2222, 1.0, 0.1111, 1.0, 0.1111, 0.5, 0.1111, 0.5, 0.1111, 1.0, 4.47e-08, 1.0, 4.47e-08, 0.5, 0.75, 0.49, 0.9043, 0.4339, 0.9864, 0.2917, 0.9578, 0.13, 0.8321, 0.02447, 0.6679, 0.02447, 0.5422, 0.13, 0.5136, 0.2917, 0.5957, 0.4339])
me_cylinder_014.materials.append(mat_insidecircle)
me_cylinder_014.use_remesh_fix_poles = True
me_cylinder_014.use_remesh_preserve_attributes = False
me_cylinder_014.update()
me_cylinder_015 = bpy.data.meshes.new('Cylinder.015')
me_cylinder_015.from_pydata([(0.0, 0.13, -0.02), (0.0, 0.13, 0.02), (0.08356, 0.09959, -0.02), (0.08356, 0.09959, 0.02), (0.128, 0.02257, -0.02), (0.128, 0.02257, 0.02), (0.1126, -0.065, -0.02), (0.1126, -0.065, 0.02), (0.04446, -0.1222, -0.02), (0.04446, -0.1222, 0.02), (-0.04446, -0.1222, -0.02), (-0.04446, -0.1222, 0.02), (-0.1126, -0.065, -0.02), (-0.1126, -0.065, 0.02), (-0.128, 0.02257, -0.02), (-0.128, 0.02257, 0.02), (-0.08356, 0.09959, -0.02), (-0.08356, 0.09959, 0.02)], [], [(0, 1, 3, 2), (2, 3, 5, 4), (4, 5, 7, 6), (6, 7, 9, 8), (8, 9, 11, 10), (10, 11, 13, 12), (12, 13, 15, 14), (3, 1, 17, 15, 13, 11, 9, 7, 5), (14, 15, 17, 16), (16, 17, 1, 0), (0, 2, 4, 6, 8, 10, 12, 14, 16)])
_uv = me_cylinder_015.uv_layers.new(name='UVMap')
_uv.uv.foreach_set('vector', [1.0, 0.5, 1.0, 1.0, 0.8889, 1.0, 0.8889, 0.5, 0.8889, 0.5, 0.8889, 1.0, 0.7778, 1.0, 0.7778, 0.5, 0.7778, 0.5, 0.7778, 1.0, 0.6667, 1.0, 0.6667, 0.5, 0.6667, 0.5, 0.6667, 1.0, 0.5556, 1.0, 0.5556, 0.5, 0.5556, 0.5, 0.5556, 1.0, 0.4444, 1.0, 0.4444, 0.5, 0.4444, 0.5, 0.4444, 1.0, 0.3333, 1.0, 0.3333, 0.5, 0.3333, 0.5, 0.3333, 1.0, 0.2222, 1.0, 0.2222, 0.5, 0.4043, 0.4339, 0.25, 0.49, 0.09573, 0.4339, 0.01365, 0.2917, 0.04215, 0.13, 0.1679, 0.02447, 0.3321, 0.02447, 0.4578, 0.13, 0.4864, 0.2917, 0.2222, 0.5, 0.2222, 1.0, 0.1111, 1.0, 0.1111, 0.5, 0.1111, 0.5, 0.1111, 1.0, 4.47e-08, 1.0, 4.47e-08, 0.5, 0.75, 0.49, 0.9043, 0.4339, 0.9864, 0.2917, 0.9578, 0.13, 0.8321, 0.02447, 0.6679, 0.02447, 0.5422, 0.13, 0.5136, 0.2917, 0.5957, 0.4339])
me_cylinder_015.materials.append(mat_insidecircle)
me_cylinder_015.use_remesh_fix_poles = True
me_cylinder_015.use_remesh_preserve_attributes = False
me_cylinder_015.update()
me_cylinder_016 = bpy.data.meshes.new('Cylinder.016')
me_cylinder_016.from_pydata([(0.0, 0.13, -0.02), (0.0, 0.13, 0.02), (0.08356, 0.09959, -0.02), (0.08356, 0.09959, 0.02), (0.128, 0.02257, -0.02), (0.128, 0.02257, 0.02), (0.1126, -0.065, -0.02), (0.1126, -0.065, 0.02), (0.04446, -0.1222, -0.02), (0.04446, -0.1222, 0.02), (-0.04446, -0.1222, -0.02), (-0.04446, -0.1222, 0.02), (-0.1126, -0.065, -0.02), (-0.1126, -0.065, 0.02), (-0.128, 0.02257, -0.02), (-0.128, 0.02257, 0.02), (-0.08356, 0.09959, -0.02), (-0.08356, 0.09959, 0.02)], [], [(0, 1, 3, 2), (2, 3, 5, 4), (4, 5, 7, 6), (6, 7, 9, 8), (8, 9, 11, 10), (10, 11, 13, 12), (12, 13, 15, 14), (3, 1, 17, 15, 13, 11, 9, 7, 5), (14, 15, 17, 16), (16, 17, 1, 0), (0, 2, 4, 6, 8, 10, 12, 14, 16)])
_uv = me_cylinder_016.uv_layers.new(name='UVMap')
_uv.uv.foreach_set('vector', [1.0, 0.5, 1.0, 1.0, 0.8889, 1.0, 0.8889, 0.5, 0.8889, 0.5, 0.8889, 1.0, 0.7778, 1.0, 0.7778, 0.5, 0.7778, 0.5, 0.7778, 1.0, 0.6667, 1.0, 0.6667, 0.5, 0.6667, 0.5, 0.6667, 1.0, 0.5556, 1.0, 0.5556, 0.5, 0.5556, 0.5, 0.5556, 1.0, 0.4444, 1.0, 0.4444, 0.5, 0.4444, 0.5, 0.4444, 1.0, 0.3333, 1.0, 0.3333, 0.5, 0.3333, 0.5, 0.3333, 1.0, 0.2222, 1.0, 0.2222, 0.5, 0.4043, 0.4339, 0.25, 0.49, 0.09573, 0.4339, 0.01365, 0.2917, 0.04215, 0.13, 0.1679, 0.02447, 0.3321, 0.02447, 0.4578, 0.13, 0.4864, 0.2917, 0.2222, 0.5, 0.2222, 1.0, 0.1111, 1.0, 0.1111, 0.5, 0.1111, 0.5, 0.1111, 1.0, 4.47e-08, 1.0, 4.47e-08, 0.5, 0.75, 0.49, 0.9043, 0.4339, 0.9864, 0.2917, 0.9578, 0.13, 0.8321, 0.02447, 0.6679, 0.02447, 0.5422, 0.13, 0.5136, 0.2917, 0.5957, 0.4339])
me_cylinder_016.materials.append(mat_insidecircle)
me_cylinder_016.use_remesh_fix_poles = True
me_cylinder_016.use_remesh_preserve_attributes = False
me_cylinder_016.update()

# ---- objects
ob_cylinder_006 = bpy.data.objects.new('Cylinder.006', me_cylinder_003)
ob_sun = bpy.data.objects.new('Sun', light_sun)
ob_cube = bpy.data.objects.new('Cube', me_cube)
ob_cube_001 = bpy.data.objects.new('Cube.001', me_cube_001)
ob_cube_002 = bpy.data.objects.new('Cube.002', me_cube_002)
ob_cube_003 = bpy.data.objects.new('Cube.003', me_cube_005)
ob_cube_004 = bpy.data.objects.new('Cube.004', me_cube_006)
ob_cylinder = bpy.data.objects.new('Cylinder', me_cylinder)
ob_cylinder_001 = bpy.data.objects.new('Cylinder.001', me_cylinder_001)
ob_cylinder_002 = bpy.data.objects.new('Cylinder.002', me_cylinder_002)
ob_cylinder_003 = bpy.data.objects.new('Cylinder.003', me_cylinder_005)
ob_cylinder_004 = bpy.data.objects.new('Cylinder.004', me_cylinder_007)
ob_cylinder_005 = bpy.data.objects.new('Cylinder.005', me_cylinder_008)
ob_cylinder_007 = bpy.data.objects.new('Cylinder.007', me_cylinder_004)
ob_cylinder_008 = bpy.data.objects.new('Cylinder.008', me_cylinder_006)
ob_cylinder_009 = bpy.data.objects.new('Cylinder.009', me_cylinder_009)
ob_cylinder_010 = bpy.data.objects.new('Cylinder.010', me_cylinder_010)
ob_cylinder_011 = bpy.data.objects.new('Cylinder.011', me_cylinder_011)
ob_cylinder_012 = bpy.data.objects.new('Cylinder.012', me_cylinder_012)
ob_cylinder_013 = bpy.data.objects.new('Cylinder.013', me_cylinder_013)
ob_cylinder_014 = bpy.data.objects.new('Cylinder.014', me_cylinder_014)
ob_cylinder_015 = bpy.data.objects.new('Cylinder.015', me_cylinder_015)
ob_cylinder_016 = bpy.data.objects.new('Cylinder.016', me_cylinder_016)

# ---- transforms, parenting, visibility, modifiers, constraints
ob_cylinder_006.location = (9.919, 0.05397, 4.13)
ob_cylinder_006.rotation_euler = (-1.499, -3.23e-09, 1.571)
ob_cylinder_006.scale = (19.3, 19.3, 2.19)
ob_sun.location = (0.0, 0.0, 11.33)
ob_sun.rotation_euler = (0.8551, -0.0, 0.0)
ob_cube.location = (11.45, 0.05397, 4.122)
ob_cube.rotation_euler = (0.07164, -3.23e-09, 1.571)
ob_cube.scale = (2.171, 2.171, 2.171)
ob_cube.lock_rotations_4d = False
ob_cube.empty_display_type = 'ARROWS'
ob_cube.lineart.crease_threshold = 0.0
ob_cube_001.location = (-10.69, 0.0, 6.351)
ob_cube_001.scale = (0.03799, 6.914, 4.046)
ob_cube_002.location = (12.46, -0.499, 4.447)
ob_cube_002.rotation_euler = (0.0, 0.07156, 0.0)
ob_cube_002.scale = (0.3543, 0.1546, 0.06253)
ob_cube_003.location = (12.45, -0.499, 4.281)
ob_cube_003.rotation_euler = (0.0, 0.07156, 0.0)
ob_cube_003.scale = (0.3543, 0.1546, 0.06253)
ob_cube_004.location = (12.44, -0.499, 4.112)
ob_cube_004.rotation_euler = (0.0, 0.07156, 0.0)
ob_cube_004.scale = (0.3543, 0.1546, 0.06253)
ob_cylinder.location = (12.22, 0.05397, 3.967)
ob_cylinder.rotation_euler = (-1.499, -3.23e-09, 1.571)
ob_cylinder.scale = (7.359, 6.145, 0.6971)
ob_cylinder_001.location = (11.4, 0.05397, 4.025)
ob_cylinder_001.rotation_euler = (-1.499, -3.23e-09, 1.571)
ob_cylinder_001.scale = (5.613, 5.613, 0.6368)
ob_cylinder_002.location = (12.91, -0.2846, 1.685)
ob_cylinder_002.rotation_euler = (-0.2618, -0.0, -0.5236)
ob_cylinder_002.scale = (7.359, 7.359, 5.242)
ob_cylinder_003.location = (13.51, 0.06881, 1.68)
ob_cylinder_003.rotation_euler = (-0.2618, -0.0, 1.571)
ob_cylinder_003.scale = (7.359, 7.359, 5.242)
ob_cylinder_004.location = (12.92, 0.3925, 1.696)
ob_cylinder_004.rotation_euler = (-0.2618, -0.0, 3.665)
ob_cylinder_004.scale = (7.359, 7.359, 5.242)
ob_cylinder_005.location = (12.34, 0.06073, 5.245)
ob_cylinder_005.rotation_euler = (-1.571, 0.4214, 3.245e-09)
ob_cylinder_005.scale = (5.386, 5.386, 5.941)
ob_cylinder_007.location = (-10.57, -0.03146, 6.621)
ob_cylinder_007.scale = (7.359, 7.359, 14.73)
_m = ob_cylinder_007.modifiers.new('Mirror', 'MIRROR')
_m.use_axis = (False, True, False)
ob_cylinder_008.location = (-10.69, 0.0, 10.3)
ob_cylinder_008.rotation_euler = (1.571, -0.0, 0.0)
ob_cylinder_008.scale = (0.9964, 0.9964, 2.504)
ob_cylinder_009.location = (-10.69, 0.0, 2.475)
ob_cylinder_009.rotation_euler = (1.571, -0.0, 0.0)
ob_cylinder_009.scale = (1.314, 1.314, 2.505)
ob_cylinder_010.location = (12.1, 0.06073, 5.474)
ob_cylinder_010.rotation_euler = (-1.571, 1.015, 1.176e-07)
ob_cylinder_010.scale = (1.922, 1.922, 6.947)
ob_cylinder_011.location = (12.64, 0.06073, 5.413)
ob_cylinder_011.rotation_euler = (-1.571, 1.015, 1.176e-07)
ob_cylinder_011.scale = (1.922, 1.922, 7.249)
ob_cylinder_012.location = (12.29, 0.06073, 4.948)
ob_cylinder_012.rotation_euler = (-1.571, 1.015, 1.176e-07)
ob_cylinder_012.scale = (1.922, 1.922, 7.217)
ob_cylinder_013.location = (13.89, 0.06073, 5.222)
ob_cylinder_013.rotation_euler = (-1.571, 0.4214, 3.245e-09)
ob_cylinder_013.scale = (6.003, 6.003, 6.621)
ob_cylinder_014.location = (13.62, 0.06073, 5.478)
ob_cylinder_014.rotation_euler = (-1.571, 1.015, 1.176e-07)
ob_cylinder_014.scale = (2.142, 2.142, 7.743)
ob_cylinder_015.location = (14.22, 0.06073, 5.41)
ob_cylinder_015.rotation_euler = (-1.571, 1.015, 1.176e-07)
ob_cylinder_015.scale = (2.142, 2.142, 8.079)
ob_cylinder_016.location = (13.83, 0.06073, 4.891)
ob_cylinder_016.rotation_euler = (-1.571, 1.015, 1.176e-07)
ob_cylinder_016.scale = (2.142, 2.142, 8.044)

# ---- collection membership
col_collection.objects.link(ob_cylinder_006)
col_archive.objects.link(ob_sun)
col_archive.objects.link(ob_cube)
col_archive.objects.link(ob_cube_001)
col_archive.objects.link(ob_cube_002)
col_archive.objects.link(ob_cube_003)
col_archive.objects.link(ob_cube_004)
col_archive.objects.link(ob_cylinder)
col_archive.objects.link(ob_cylinder_001)
col_archive.objects.link(ob_cylinder_002)
col_archive.objects.link(ob_cylinder_003)
col_archive.objects.link(ob_cylinder_004)
col_archive.objects.link(ob_cylinder_005)
col_archive.objects.link(ob_cylinder_007)
col_archive.objects.link(ob_cylinder_008)
col_archive.objects.link(ob_cylinder_009)
col_archive.objects.link(ob_cylinder_010)
col_archive.objects.link(ob_cylinder_011)
col_archive.objects.link(ob_cylinder_012)
col_archive.objects.link(ob_cylinder_013)
col_archive.objects.link(ob_cylinder_014)
col_archive.objects.link(ob_cylinder_015)
col_archive.objects.link(ob_cylinder_016)
def _layer_coll(name, lc=None):
    lc = lc or bpy.context.view_layer.layer_collection
    for c in lc.children:
        if c.name == name: return c
        r = _layer_coll(name, c)
        if r: return r
_layer_coll('Archive').exclude = True

# ---- scene / render settings (as saved in the file)
scene.frame_start = 1; scene.frame_end = 250; scene.frame_set(69)
scene.render.engine = 'CYCLES'
scene.cycles.sampling_pattern = 'TABULATED_SOBOL'
scene.cycles.use_light_tree = False
scene.cycles.bake_type = 'SHADOW'
scene.view_settings.view_transform = 'Filmic'
bpy.context.view_layer.update()

# ---- added for rendering (the .blend has no active camera): camera
cam_auto = bpy.data.cameras.new('AutoCamera')
cam_auto.lens = 50.0
cam_auto.sensor_width = 36.0
cam_auto.clip_end = 1000.0
ob_auto_camera = bpy.data.objects.new('AutoCamera', cam_auto)
scene.collection.objects.link(ob_auto_camera)
ob_auto_camera.location = (22.3552, -20.7879, 16.2592)
ob_auto_camera.rotation_euler = (1.09748, -7.21219e-08, 0.694738)
scene.camera = ob_auto_camera
bpy.context.view_layer.update()
